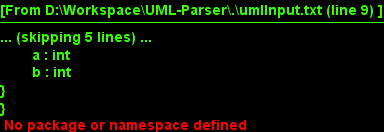

The diagram above was rendered by PlantUML. Its source (embedded in the PNG):
@startuml
class A
classB<|--class A
C()-A
class A{
	a : int
	b : int
}
}
class D
class D{
	a : int
	b : int
}
}
@enduml